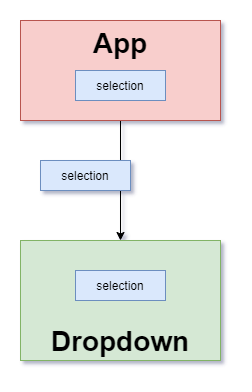

The diagram above was exported from draw.io. Its source (the exported page's mxGraphModel, read from the mxfile embedded in the PNG):
<mxGraphModel dx="898" dy="586" grid="1" gridSize="10" guides="1" tooltips="1" connect="1" arrows="1" fold="1" page="1" pageScale="1" pageWidth="827" pageHeight="1169" math="0" shadow="1">
  <root>
    <mxCell id="0" />
    <mxCell id="1" parent="0" />
    <mxCell id="U6wJ-EOmKEkJX99Uwhqs-3" style="edgeStyle=orthogonalEdgeStyle;rounded=0;orthogonalLoop=1;jettySize=auto;html=1;entryX=0.5;entryY=0;entryDx=0;entryDy=0;" edge="1" parent="1" source="U6wJ-EOmKEkJX99Uwhqs-1" target="U6wJ-EOmKEkJX99Uwhqs-2">
      <mxGeometry relative="1" as="geometry" />
    </mxCell>
    <mxCell id="U6wJ-EOmKEkJX99Uwhqs-1" value="&lt;font style=&quot;font-size: 28px&quot;&gt;&lt;b&gt;App&lt;/b&gt;&lt;/font&gt;" style="rounded=0;whiteSpace=wrap;html=1;fillColor=#f8cecc;strokeColor=#b85450;verticalAlign=top;" vertex="1" parent="1">
      <mxGeometry x="240" y="20" width="200" height="100" as="geometry" />
    </mxCell>
    <mxCell id="U6wJ-EOmKEkJX99Uwhqs-2" value="&lt;font style=&quot;font-size: 28px&quot;&gt;&lt;b&gt;Dropdown&lt;br&gt;&lt;/b&gt;&lt;/font&gt;" style="rounded=0;whiteSpace=wrap;html=1;fillColor=#d5e8d4;strokeColor=#82b366;verticalAlign=bottom;" vertex="1" parent="1">
      <mxGeometry x="240" y="240" width="200" height="120" as="geometry" />
    </mxCell>
    <mxCell id="U6wJ-EOmKEkJX99Uwhqs-4" value="selection" style="rounded=0;whiteSpace=wrap;html=1;fillColor=#dae8fc;strokeColor=#6c8ebf;" vertex="1" parent="1">
      <mxGeometry x="295" y="70" width="90" height="30" as="geometry" />
    </mxCell>
    <mxCell id="U6wJ-EOmKEkJX99Uwhqs-5" value="selection" style="rounded=0;whiteSpace=wrap;html=1;fillColor=#dae8fc;strokeColor=#6c8ebf;" vertex="1" parent="1">
      <mxGeometry x="295" y="270" width="90" height="30" as="geometry" />
    </mxCell>
    <mxCell id="U6wJ-EOmKEkJX99Uwhqs-6" value="selection" style="rounded=0;whiteSpace=wrap;html=1;fillColor=#dae8fc;strokeColor=#6c8ebf;" vertex="1" parent="1">
      <mxGeometry x="260" y="160" width="90" height="30" as="geometry" />
    </mxCell>
  </root>
</mxGraphModel>